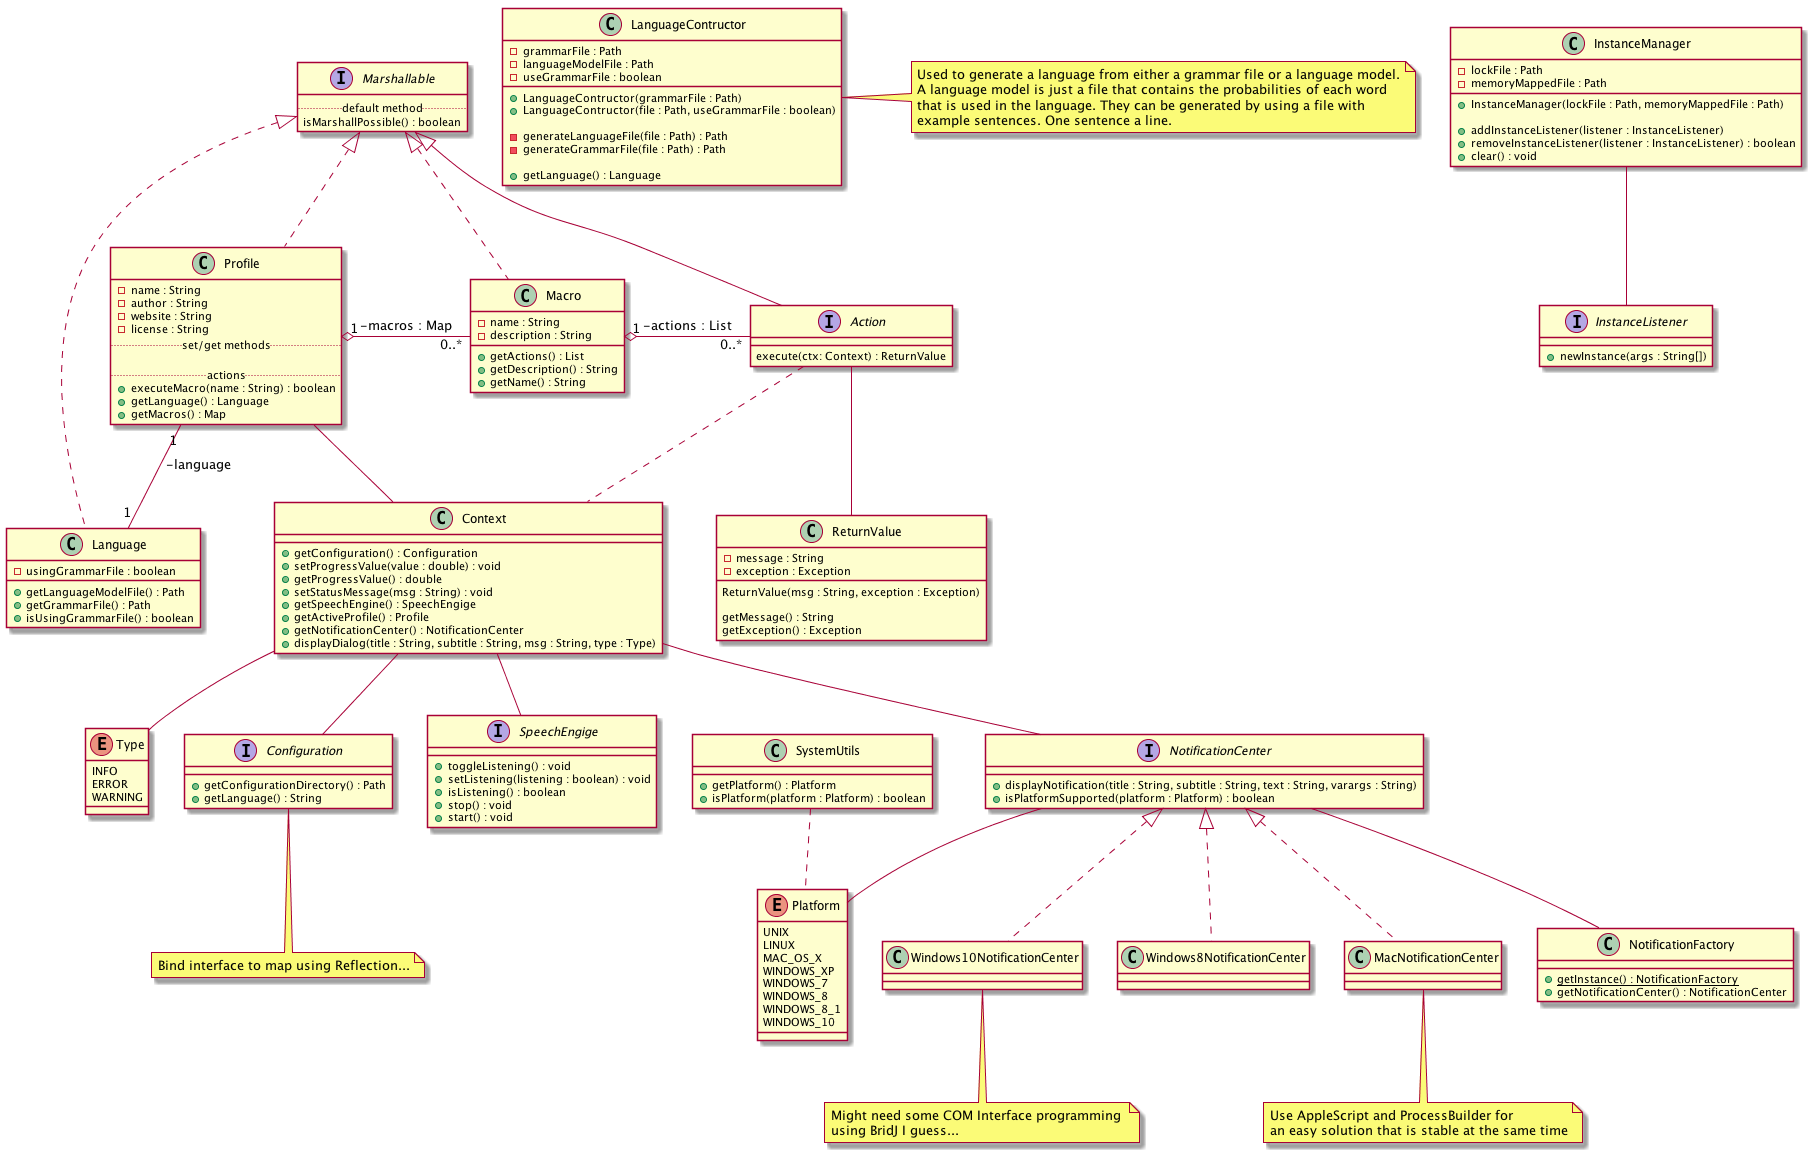

The diagram above was rendered by PlantUML. Its source (embedded in the PNG):
@startuml

interface Marshallable {
	..default method..
	isMarshallPossible() : boolean
}

' defines the only needed methods that each macro has to know to execute the desired actions '
interface Action implements Marshallable {
	execute(ctx: Context) : ReturnValue
}

' a wrapper class used to return any exceptions that happended while executing a action '
class ReturnValue {
	-message : String
	-exception : Exception

	ReturnValue(msg : String, exception : Exception)

	getMessage() : String
	getException() : Exception
}

' can be used to call some global utility methods '
class Context {
	+getConfiguration() : Configuration
	+setProgressValue(value : double) : void
	+getProgressValue() : double
	+setStatusMessage(msg : String) : void
	+getSpeechEngine() : SpeechEngige
	+getActiveProfile() : Profile
	+getNotificationCenter() : NotificationCenter
	+displayDialog(title : String, subtitle : String, msg : String, type : Type)
}

enum Type { 
	INFO
	ERROR
	WARNING
}

interface Configuration {
	+getConfigurationDirectory() : Path 
	+getLanguage() : String 
}

' used to generate a language model or set a grammar file for the profile '
class LanguageContructor {
	-grammarFile : Path
	-languageModelFile : Path
	-useGrammarFile : boolean

	+LanguageContructor(grammarFile : Path)
	+LanguageContructor(file : Path, useGrammarFile : boolean)

	-generateLanguageFile(file : Path) : Path
	-generateGrammarFile(file : Path) : Path

	+getLanguage() : Language
}

class Language implements Marshallable {
	-usingGrammarFile : boolean

	+getLanguageModelFile() : Path
	+getGrammarFile() : Path
	+isUsingGrammarFile() : boolean
}

class Macro implements Marshallable {
	-name : String
	-description : String

	+getActions() : List
	+getDescription() : String
	+getName() : String
}

class InstanceManager {
	-lockFile : Path
	-memoryMappedFile : Path

	+InstanceManager(lockFile : Path, memoryMappedFile : Path)

	+addInstanceListener(listener : InstanceListener)
	+removeInstanceListener(listener : InstanceListener) : boolean
	+clear() : void
}

interface InstanceListener {
	+newInstance(args : String[])
}

interface SpeechEngige {
	+toggleListening() : void
	+setListening(listening : boolean) : void
	+isListening() : boolean
	+stop() : void
	+start() : void
}

' a profile. each profile holds multiple macros that can be activated '
class Profile implements Marshallable {
	-name : String
	-author : String
	-website : String
	-license : String
	..set/get methods..

	..actions..
	+executeMacro(name : String) : boolean
	+getLanguage() : Language
	+getMacros() : Map
}

'NOTIFICATION'

interface NotificationCenter {
	+displayNotification(title : String, subtitle : String, text : String, varargs : String)
	+isPlatformSupported(platform : Platform) : boolean
}

class Windows10NotificationCenter implements NotificationCenter {

}
class Windows8NotificationCenter implements NotificationCenter {

}
class MacNotificationCenter implements NotificationCenter {

}

class NotificationFactory {
	+{static}getInstance() : NotificationFactory
	+getNotificationCenter() : NotificationCenter
}

'UTILITY'
class SystemUtils {
	+getPlatform() : Platform
	+isPlatform(platform : Platform) : boolean
}

enum Platform {
	UNIX
	LINUX
	MAC_OS_X
	WINDOWS_XP
	WINDOWS_7
	WINDOWS_8
	WINDOWS_8_1
	WINDOWS_10
}

'########################################################################'
' associations (creation for arrows etc) '

Action -- ReturnValue
Action .. Context

Profile "1" -- "1" Language : -language
Profile "1" o- "0..*" Macro : -macros : Map

Macro "1" o- "0..*" Action : -actions : List

Context -- Configuration
Context -- NotificationCenter
Context -- Profile
Context -- SpeechEngige
Context -- Type

SystemUtils .. Platform

NotificationCenter -- Platform
NotificationCenter -- NotificationFactory

InstanceManager -- InstanceListener

'########################################################################'
'note section'

note right of LanguageContructor
	Used to generate a language from either a grammar file or a language model.
	A language model is just a file that contains the probabilities of each word 
	that is used in the language. They can be generated by using a file with 
	example sentences. One sentence a line.
end note

note bottom of Windows10NotificationCenter
	Might need some COM Interface programming 
	using BridJ I guess...
end note

note bottom of MacNotificationCenter
	Use AppleScript and ProcessBuilder for 
	an easy solution that is stable at the same time
end note

note bottom of Configuration
	Bind interface to map using Reflection...
end note

@enduml